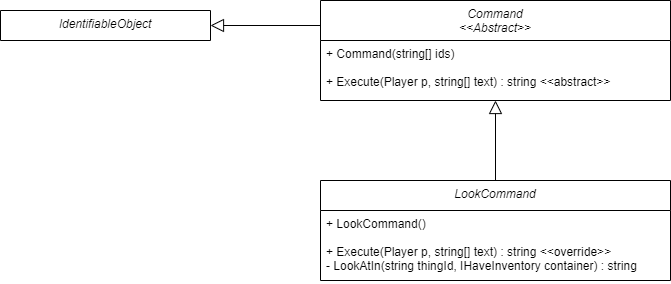

The diagram above was exported from draw.io. Its source (the exported page's mxGraphModel, read from the mxfile embedded in the PNG):
<mxGraphModel dx="1221" dy="823" grid="1" gridSize="10" guides="1" tooltips="1" connect="1" arrows="1" fold="1" page="1" pageScale="1" pageWidth="850" pageHeight="1100" math="0" shadow="0">
  <root>
    <mxCell id="0" />
    <mxCell id="1" parent="0" />
    <mxCell id="cMaa0NlNZHjViCy_IiJW-1" value="Command&#10;&lt;&lt;Abstract&gt;&gt;" style="swimlane;fontStyle=2;align=center;verticalAlign=top;childLayout=stackLayout;horizontal=1;startSize=40;horizontalStack=0;resizeParent=1;resizeLast=0;collapsible=1;marginBottom=0;rounded=0;shadow=0;strokeWidth=1;" parent="1" vertex="1">
      <mxGeometry x="360" y="220" width="350" height="100" as="geometry">
        <mxRectangle x="230" y="140" width="160" height="26" as="alternateBounds" />
      </mxGeometry>
    </mxCell>
    <mxCell id="cMaa0NlNZHjViCy_IiJW-2" value="+ Command(string[] ids)&#10;&#10;+ Execute(Player p, string[] text) : string &lt;&lt;abstract&gt;&gt;&#10;" style="text;align=left;verticalAlign=top;spacingLeft=4;spacingRight=4;overflow=hidden;rotatable=0;points=[[0,0.5],[1,0.5]];portConstraint=eastwest;" parent="cMaa0NlNZHjViCy_IiJW-1" vertex="1">
      <mxGeometry y="40" width="350" height="60" as="geometry" />
    </mxCell>
    <mxCell id="cMaa0NlNZHjViCy_IiJW-3" value="LookCommand" style="swimlane;fontStyle=2;align=center;verticalAlign=top;childLayout=stackLayout;horizontal=1;startSize=30;horizontalStack=0;resizeParent=1;resizeLast=0;collapsible=1;marginBottom=0;rounded=0;shadow=0;strokeWidth=1;" parent="1" vertex="1">
      <mxGeometry x="360" y="400" width="350" height="100" as="geometry">
        <mxRectangle x="230" y="140" width="160" height="26" as="alternateBounds" />
      </mxGeometry>
    </mxCell>
    <mxCell id="cMaa0NlNZHjViCy_IiJW-4" value="+ LookCommand()&#10;&#10;+ Execute(Player p, string[] text) : string &lt;&lt;override&gt;&gt;&#10;- LookAtIn(string thingId, IHaveInventory container) : string&#10;" style="text;align=left;verticalAlign=top;spacingLeft=4;spacingRight=4;overflow=hidden;rotatable=0;points=[[0,0.5],[1,0.5]];portConstraint=eastwest;" parent="cMaa0NlNZHjViCy_IiJW-3" vertex="1">
      <mxGeometry y="30" width="350" height="70" as="geometry" />
    </mxCell>
    <mxCell id="cMaa0NlNZHjViCy_IiJW-5" value="IdentifiableObject" style="swimlane;fontStyle=2;align=center;verticalAlign=top;childLayout=stackLayout;horizontal=1;startSize=30;horizontalStack=0;resizeParent=1;resizeLast=0;collapsible=1;marginBottom=0;rounded=0;shadow=0;strokeWidth=1;" parent="1" vertex="1">
      <mxGeometry x="40" y="230" width="210" height="30" as="geometry">
        <mxRectangle x="230" y="140" width="160" height="26" as="alternateBounds" />
      </mxGeometry>
    </mxCell>
    <mxCell id="cMaa0NlNZHjViCy_IiJW-9" value="" style="endArrow=block;html=1;rounded=0;endFill=0;endSize=11;exitX=0;exitY=0.25;exitDx=0;exitDy=0;entryX=1;entryY=0.5;entryDx=0;entryDy=0;" parent="1" source="cMaa0NlNZHjViCy_IiJW-1" target="cMaa0NlNZHjViCy_IiJW-5" edge="1">
      <mxGeometry width="50" height="50" relative="1" as="geometry">
        <mxPoint x="250" y="600" as="sourcePoint" />
        <mxPoint x="260" y="249" as="targetPoint" />
        <Array as="points" />
      </mxGeometry>
    </mxCell>
    <mxCell id="cMaa0NlNZHjViCy_IiJW-10" value="" style="endArrow=block;html=1;rounded=0;endFill=0;endSize=11;exitX=0.5;exitY=0;exitDx=0;exitDy=0;" parent="1" source="cMaa0NlNZHjViCy_IiJW-3" target="cMaa0NlNZHjViCy_IiJW-1" edge="1">
      <mxGeometry width="50" height="50" relative="1" as="geometry">
        <mxPoint x="650" y="670" as="sourcePoint" />
        <mxPoint x="420" y="802" as="targetPoint" />
        <Array as="points" />
      </mxGeometry>
    </mxCell>
  </root>
</mxGraphModel>